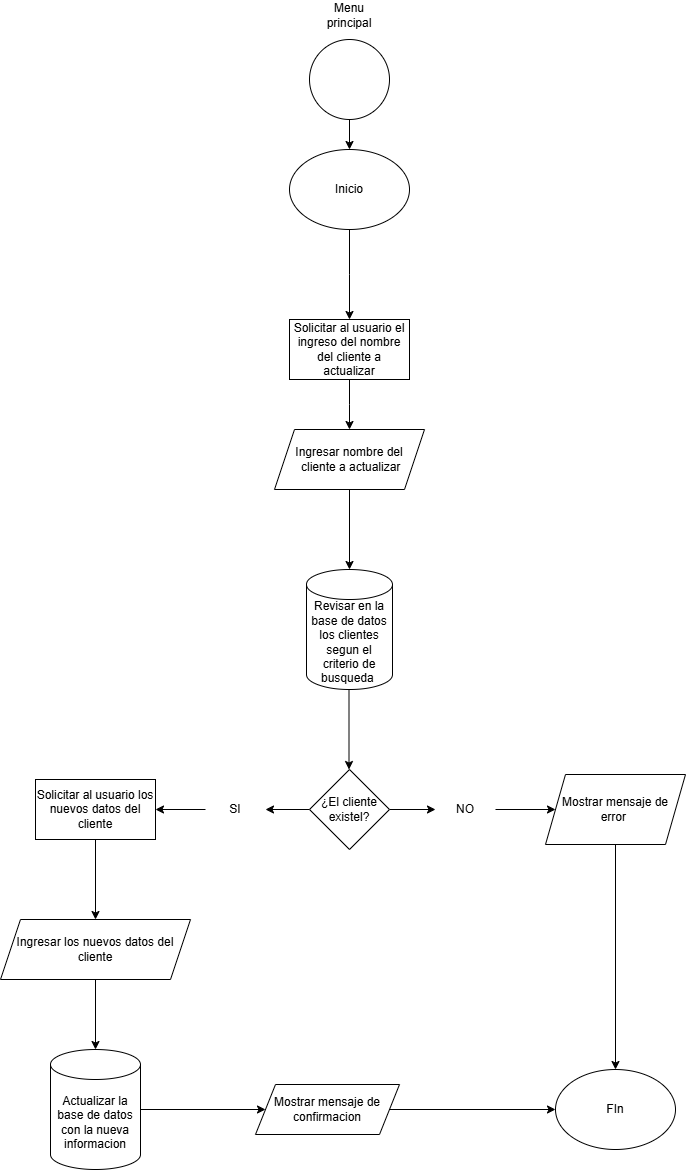

The diagram above was exported from draw.io. Its source (the exported page's mxGraphModel, read from the mxfile embedded in the PNG):
<mxGraphModel dx="1120" dy="1595" grid="1" gridSize="10" guides="1" tooltips="1" connect="1" arrows="1" fold="1" page="1" pageScale="1" pageWidth="827" pageHeight="1169" math="0" shadow="0">
  <root>
    <mxCell id="njWASptBIp0e-2PsFoMO-0" />
    <mxCell id="njWASptBIp0e-2PsFoMO-1" parent="njWASptBIp0e-2PsFoMO-0" />
    <mxCell id="njWASptBIp0e-2PsFoMO-2" value="" style="edgeStyle=orthogonalEdgeStyle;rounded=0;orthogonalLoop=1;jettySize=auto;html=1;" edge="1" parent="njWASptBIp0e-2PsFoMO-1" source="njWASptBIp0e-2PsFoMO-3" target="njWASptBIp0e-2PsFoMO-6">
      <mxGeometry relative="1" as="geometry" />
    </mxCell>
    <mxCell id="njWASptBIp0e-2PsFoMO-3" value="" style="ellipse;whiteSpace=wrap;html=1;aspect=fixed;" vertex="1" parent="njWASptBIp0e-2PsFoMO-1">
      <mxGeometry x="374" y="-1130" width="80" height="80" as="geometry" />
    </mxCell>
    <mxCell id="njWASptBIp0e-2PsFoMO-4" value="Menu principal" style="text;html=1;align=center;verticalAlign=middle;whiteSpace=wrap;rounded=0;" vertex="1" parent="njWASptBIp0e-2PsFoMO-1">
      <mxGeometry x="384" y="-1169" width="60" height="30" as="geometry" />
    </mxCell>
    <mxCell id="njWASptBIp0e-2PsFoMO-5" value="" style="edgeStyle=orthogonalEdgeStyle;rounded=0;orthogonalLoop=1;jettySize=auto;html=1;" edge="1" parent="njWASptBIp0e-2PsFoMO-1" source="njWASptBIp0e-2PsFoMO-6">
      <mxGeometry relative="1" as="geometry">
        <mxPoint x="414" y="-850" as="targetPoint" />
      </mxGeometry>
    </mxCell>
    <mxCell id="njWASptBIp0e-2PsFoMO-6" value="Inicio" style="ellipse;whiteSpace=wrap;html=1;" vertex="1" parent="njWASptBIp0e-2PsFoMO-1">
      <mxGeometry x="354" y="-1020" width="120" height="80" as="geometry" />
    </mxCell>
    <mxCell id="njWASptBIp0e-2PsFoMO-7" value="" style="edgeStyle=orthogonalEdgeStyle;rounded=0;orthogonalLoop=1;jettySize=auto;html=1;" edge="1" parent="njWASptBIp0e-2PsFoMO-1" source="njWASptBIp0e-2PsFoMO-8">
      <mxGeometry relative="1" as="geometry">
        <mxPoint x="414" y="-740" as="targetPoint" />
      </mxGeometry>
    </mxCell>
    <mxCell id="njWASptBIp0e-2PsFoMO-8" value="Solicitar al usuario el ingreso del nombre del cliente a actualizar" style="rounded=0;whiteSpace=wrap;html=1;" vertex="1" parent="njWASptBIp0e-2PsFoMO-1">
      <mxGeometry x="354" y="-850" width="120" height="60" as="geometry" />
    </mxCell>
    <mxCell id="njWASptBIp0e-2PsFoMO-9" value="" style="edgeStyle=orthogonalEdgeStyle;rounded=0;orthogonalLoop=1;jettySize=auto;html=1;" edge="1" parent="njWASptBIp0e-2PsFoMO-1" source="njWASptBIp0e-2PsFoMO-10">
      <mxGeometry relative="1" as="geometry">
        <mxPoint x="413.5" y="-400" as="targetPoint" />
      </mxGeometry>
    </mxCell>
    <mxCell id="njWASptBIp0e-2PsFoMO-10" value="Revisar en la base de datos los clientes&lt;div&gt;segun el criterio de busqueda&amp;nbsp;&lt;/div&gt;" style="shape=cylinder3;whiteSpace=wrap;html=1;boundedLbl=1;backgroundOutline=1;size=15;" vertex="1" parent="njWASptBIp0e-2PsFoMO-1">
      <mxGeometry x="371" y="-600" width="86" height="120" as="geometry" />
    </mxCell>
    <mxCell id="njWASptBIp0e-2PsFoMO-11" value="" style="edgeStyle=orthogonalEdgeStyle;rounded=0;orthogonalLoop=1;jettySize=auto;html=1;" edge="1" parent="njWASptBIp0e-2PsFoMO-1" source="njWASptBIp0e-2PsFoMO-12" target="njWASptBIp0e-2PsFoMO-10">
      <mxGeometry relative="1" as="geometry" />
    </mxCell>
    <mxCell id="njWASptBIp0e-2PsFoMO-12" value="Ingresar nombre del&lt;div&gt;&amp;nbsp;cliente a actualizar&lt;/div&gt;" style="shape=parallelogram;perimeter=parallelogramPerimeter;whiteSpace=wrap;html=1;fixedSize=1;" vertex="1" parent="njWASptBIp0e-2PsFoMO-1">
      <mxGeometry x="339" y="-740" width="150" height="60" as="geometry" />
    </mxCell>
    <mxCell id="njWASptBIp0e-2PsFoMO-13" value="" style="edgeStyle=orthogonalEdgeStyle;rounded=0;orthogonalLoop=1;jettySize=auto;html=1;" edge="1" parent="njWASptBIp0e-2PsFoMO-1" source="njWASptBIp0e-2PsFoMO-15" target="njWASptBIp0e-2PsFoMO-17">
      <mxGeometry relative="1" as="geometry" />
    </mxCell>
    <mxCell id="njWASptBIp0e-2PsFoMO-14" value="" style="edgeStyle=orthogonalEdgeStyle;rounded=0;orthogonalLoop=1;jettySize=auto;html=1;" edge="1" parent="njWASptBIp0e-2PsFoMO-1" source="njWASptBIp0e-2PsFoMO-15" target="njWASptBIp0e-2PsFoMO-21">
      <mxGeometry relative="1" as="geometry" />
    </mxCell>
    <mxCell id="njWASptBIp0e-2PsFoMO-15" value="¿El cliente existel?" style="rhombus;whiteSpace=wrap;html=1;" vertex="1" parent="njWASptBIp0e-2PsFoMO-1">
      <mxGeometry x="374" y="-400" width="80" height="80" as="geometry" />
    </mxCell>
    <mxCell id="njWASptBIp0e-2PsFoMO-16" value="" style="edgeStyle=orthogonalEdgeStyle;rounded=0;orthogonalLoop=1;jettySize=auto;html=1;" edge="1" parent="njWASptBIp0e-2PsFoMO-1" source="njWASptBIp0e-2PsFoMO-17" target="njWASptBIp0e-2PsFoMO-19">
      <mxGeometry relative="1" as="geometry" />
    </mxCell>
    <mxCell id="njWASptBIp0e-2PsFoMO-17" value="NO" style="text;html=1;align=center;verticalAlign=middle;whiteSpace=wrap;rounded=0;" vertex="1" parent="njWASptBIp0e-2PsFoMO-1">
      <mxGeometry x="500" y="-375" width="60" height="30" as="geometry" />
    </mxCell>
    <mxCell id="njWASptBIp0e-2PsFoMO-18" value="" style="edgeStyle=orthogonalEdgeStyle;rounded=0;orthogonalLoop=1;jettySize=auto;html=1;" edge="1" parent="njWASptBIp0e-2PsFoMO-1" source="njWASptBIp0e-2PsFoMO-19" target="njWASptBIp0e-2PsFoMO-30">
      <mxGeometry relative="1" as="geometry" />
    </mxCell>
    <mxCell id="njWASptBIp0e-2PsFoMO-19" value="Mostrar mensaje de error&amp;nbsp;" style="shape=parallelogram;perimeter=parallelogramPerimeter;whiteSpace=wrap;html=1;fixedSize=1;" vertex="1" parent="njWASptBIp0e-2PsFoMO-1">
      <mxGeometry x="610" y="-395" width="140" height="70" as="geometry" />
    </mxCell>
    <mxCell id="njWASptBIp0e-2PsFoMO-20" value="" style="edgeStyle=orthogonalEdgeStyle;rounded=0;orthogonalLoop=1;jettySize=auto;html=1;" edge="1" parent="njWASptBIp0e-2PsFoMO-1" source="njWASptBIp0e-2PsFoMO-21" target="njWASptBIp0e-2PsFoMO-23">
      <mxGeometry relative="1" as="geometry" />
    </mxCell>
    <mxCell id="njWASptBIp0e-2PsFoMO-21" value="SI" style="text;html=1;align=center;verticalAlign=middle;whiteSpace=wrap;rounded=0;" vertex="1" parent="njWASptBIp0e-2PsFoMO-1">
      <mxGeometry x="270" y="-375" width="60" height="30" as="geometry" />
    </mxCell>
    <mxCell id="njWASptBIp0e-2PsFoMO-22" value="" style="edgeStyle=orthogonalEdgeStyle;rounded=0;orthogonalLoop=1;jettySize=auto;html=1;" edge="1" parent="njWASptBIp0e-2PsFoMO-1" source="njWASptBIp0e-2PsFoMO-23" target="njWASptBIp0e-2PsFoMO-25">
      <mxGeometry relative="1" as="geometry" />
    </mxCell>
    <mxCell id="njWASptBIp0e-2PsFoMO-23" value="Solicitar al usuario los nuevos datos del cliente" style="whiteSpace=wrap;html=1;" vertex="1" parent="njWASptBIp0e-2PsFoMO-1">
      <mxGeometry x="100" y="-390" width="120" height="60" as="geometry" />
    </mxCell>
    <mxCell id="njWASptBIp0e-2PsFoMO-24" value="" style="edgeStyle=orthogonalEdgeStyle;rounded=0;orthogonalLoop=1;jettySize=auto;html=1;" edge="1" parent="njWASptBIp0e-2PsFoMO-1" source="njWASptBIp0e-2PsFoMO-25" target="njWASptBIp0e-2PsFoMO-27">
      <mxGeometry relative="1" as="geometry" />
    </mxCell>
    <mxCell id="njWASptBIp0e-2PsFoMO-25" value="Ingresar los nuevos datos del cliente" style="shape=parallelogram;perimeter=parallelogramPerimeter;whiteSpace=wrap;html=1;fixedSize=1;" vertex="1" parent="njWASptBIp0e-2PsFoMO-1">
      <mxGeometry x="65" y="-250" width="190" height="60" as="geometry" />
    </mxCell>
    <mxCell id="njWASptBIp0e-2PsFoMO-26" value="" style="edgeStyle=orthogonalEdgeStyle;rounded=0;orthogonalLoop=1;jettySize=auto;html=1;" edge="1" parent="njWASptBIp0e-2PsFoMO-1" source="njWASptBIp0e-2PsFoMO-27" target="njWASptBIp0e-2PsFoMO-29">
      <mxGeometry relative="1" as="geometry" />
    </mxCell>
    <mxCell id="njWASptBIp0e-2PsFoMO-27" value="Actualizar la base de datos con la nueva informacion" style="shape=cylinder3;whiteSpace=wrap;html=1;boundedLbl=1;backgroundOutline=1;size=15;" vertex="1" parent="njWASptBIp0e-2PsFoMO-1">
      <mxGeometry x="115" y="-120" width="90" height="120" as="geometry" />
    </mxCell>
    <mxCell id="njWASptBIp0e-2PsFoMO-28" value="" style="edgeStyle=orthogonalEdgeStyle;rounded=0;orthogonalLoop=1;jettySize=auto;html=1;" edge="1" parent="njWASptBIp0e-2PsFoMO-1" source="njWASptBIp0e-2PsFoMO-29" target="njWASptBIp0e-2PsFoMO-30">
      <mxGeometry relative="1" as="geometry" />
    </mxCell>
    <mxCell id="njWASptBIp0e-2PsFoMO-29" value="Mostrar mensaje de confirmacion" style="shape=parallelogram;perimeter=parallelogramPerimeter;whiteSpace=wrap;html=1;fixedSize=1;" vertex="1" parent="njWASptBIp0e-2PsFoMO-1">
      <mxGeometry x="320" y="-85" width="144" height="50" as="geometry" />
    </mxCell>
    <mxCell id="njWASptBIp0e-2PsFoMO-30" value="FIn" style="ellipse;whiteSpace=wrap;html=1;" vertex="1" parent="njWASptBIp0e-2PsFoMO-1">
      <mxGeometry x="620" y="-100" width="120" height="80" as="geometry" />
    </mxCell>
  </root>
</mxGraphModel>